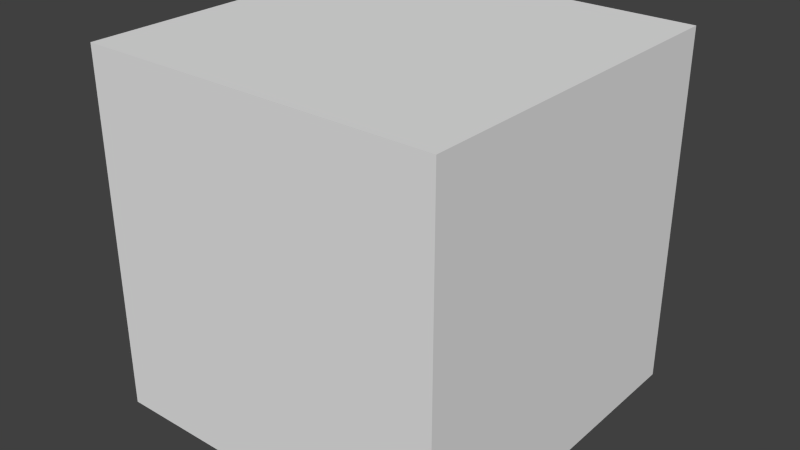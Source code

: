# Source: construct_welder.blend  (saved by Blender 2.72.0; exported with 4.5.12 LTS)
import bpy
from mathutils import Matrix  # noqa: F401  (used for matrix-valued properties, if any)

bpy.ops.wm.read_factory_settings(use_empty=True)
scene = bpy.context.scene
scene.name = 'Scene'

# ---- collections
col_collection_1 = bpy.data.collections.new('Collection 1'); scene.collection.children.link(col_collection_1)

# ---- materials (node trees are filled in below, after node groups)
mat_material = bpy.data.materials.new('Material')
mat_material.alpha_threshold = 0.0
mat_material.use_transparent_shadow = False
mat_material.roughness = 0.5
mat_material.line_color = (0.0, 0.0, 0.0, 1.0)

# ---- material node trees

# ---- world
world_world = bpy.data.worlds.new('World'); scene.world = world_world
world_world.color = (0.05088, 0.05088, 0.05088)
world_world.use_sun_shadow = False
world_world.sun_shadow_jitter_overblur = 0.0
world_world.cycles.sampling_method = 'MANUAL'
world_world.cycles.sample_map_resolution = 256

# ---- meshes
me_cube_003 = bpy.data.meshes.new('Cube.003')
me_cube_003.from_pydata([(-1.104, -1.0, -0.9836), (-1.104, 1.0, -0.9836), (0.896, 1.0, -0.9836), (0.896, -1.0, -0.9836), (-0.4545, -0.3505, 0.3364), (-0.4545, 0.3505, 0.3364), (0.2464, 0.3505, 0.3364), (0.2464, -0.3505, 0.3364), (-0.4545, -0.3505, 0.9715), (-0.4545, 0.3505, 0.9715), (0.2464, 0.3505, 0.9715), (0.2464, -0.3505, 0.9715), (0.4558, 0.3505, 0.3364), (0.4558, -0.3505, 0.3364), (0.4558, 0.3505, 0.9715), (0.4558, -0.3505, 0.9715), (0.4558, 0.0, 0.3364), (0.4558, 0.0, 0.9715), (0.4558, -0.3505, 0.6539), (0.4558, 0.3505, 0.6539), (0.4558, 0.0, 0.6539), (0.4558, -0.1752, 0.3364), (0.4558, 0.3505, 0.8127), (0.4558, 0.1752, 0.9715), (0.4558, -0.3505, 0.4951), (0.4558, 0.0, 0.8127), (0.4558, 0.0, 0.4951), (0.4558, -0.1752, 0.6539), (0.4558, 0.1752, 0.6539), (0.4558, 0.1752, 0.8127), (0.4558, -0.1752, 0.4951), (0.7234, 0.0, 0.6539), (0.7234, 0.0, 0.8127), (0.7234, 0.0, 0.4951), (0.7234, -0.1752, 0.6539), (0.7234, 0.1752, 0.6539), (1.092, 0.0, 0.267), (1.092, 0.0, 1.041), (1.092, -0.427, 0.6539), (1.092, 0.427, 0.6539), (1.092, -0.2135, 0.267), (1.092, 0.427, 0.8474), (1.092, 0.2135, 1.041), (1.092, -0.427, 0.4605), (1.092, 0.0, 0.8474), (1.092, 0.0, 0.4605), (1.092, -0.2135, 0.6539), (1.092, 0.2135, 0.6539), (1.092, 0.2135, 0.8474), (1.092, -0.2135, 0.4605), (-1.104, -1.053, -0.9635), (0.896, -1.053, -0.9635), (-0.4545, -0.4033, 0.3565), (0.2464, -0.4033, 0.3565), (-1.104, 1.053, -0.9635), (0.896, 1.053, -0.9635), (-0.4545, 0.4033, 0.3565), (0.2464, 0.4033, 0.3565)], [], [(4, 5, 1, 0), (2, 1, 54, 55), (6, 7, 3, 2), (0, 3, 51, 50), (0, 1, 2, 3), (4, 7, 11, 8), (11, 10, 9, 8), (6, 10, 14, 22, 19, 12), (6, 5, 9, 10), (5, 4, 8, 9), (29, 22, 14, 23), (11, 7, 13, 24, 18, 15), (10, 11, 15, 17, 23, 14), (7, 6, 12, 16, 21, 13), (25, 27, 34, 32), (30, 26, 20, 27), (26, 28, 35, 33), (30, 21, 40, 49), (20, 28, 29, 25), (26, 30, 49, 45), (18, 27, 25, 17, 15), (16, 26, 45, 36), (13, 21, 30, 24), (18, 24, 43, 38), (16, 12, 19, 28, 26), (34, 31, 32), (33, 35, 31), (27, 20, 31, 34), (20, 25, 32, 31), (28, 20, 31, 35), (20, 26, 33, 31), (44, 48, 42, 37), (47, 39, 41, 48), (43, 49, 46, 38), (40, 36, 45, 49), (19, 22, 41, 39), (25, 29, 48, 44), (29, 23, 42, 48), (23, 17, 37, 42), (24, 30, 49, 43), (30, 27, 46, 49), (21, 16, 36, 40), (22, 29, 48, 41), (27, 18, 38, 46), (29, 28, 47, 48), (17, 25, 44, 37), (28, 19, 39, 47), (53, 52, 50, 51), (7, 4, 52, 53), (3, 7, 53, 51), (4, 0, 50, 52), (56, 57, 55, 54), (6, 2, 55, 57), (5, 6, 57, 56), (1, 5, 56, 54)])
me_cube_003.use_remesh_preserve_volume = False
me_cube_003.use_remesh_preserve_attributes = False
me_cube_003.use_mirror_vertex_groups = False
me_cube_003.update()
me_cube = bpy.data.meshes.new('Cube')
me_cube.from_pydata([(1.0, 1.0, -1.0), (1.0, -1.0, -1.0), (-1.0, -1.0, -1.0), (-1.0, 1.0, -1.0), (1.0, 1.0, 1.0), (1.0, -1.0, 1.0), (-1.0, -1.0, 1.0), (-1.0, 1.0, 1.0)], [], [(0, 1, 2, 3), (4, 7, 6, 5), (0, 4, 5, 1), (1, 5, 6, 2), (2, 6, 7, 3), (4, 0, 3, 7)])
me_cube.materials.append(mat_material)
me_cube.use_remesh_preserve_volume = False
me_cube.use_remesh_preserve_attributes = False
me_cube.use_mirror_vertex_groups = False
me_cube.update()

# ---- objects
ob_cube_001 = bpy.data.objects.new('Cube.001', me_cube_003)
ob_cube = bpy.data.objects.new('Cube', me_cube)

# ---- transforms, parenting, visibility, modifiers, constraints
ob_cube_001.location = (0.0, 0.0, 0.0)
ob_cube_001.scale = (0.8844, 0.8844, 0.8844)
ob_cube_001.lineart.crease_threshold = 0.0
ob_cube.location = (0.0, 0.0, 0.0)
ob_cube.lock_rotations_4d = False
ob_cube.empty_display_type = 'ARROWS'
ob_cube.hide_viewport = True
ob_cube.lineart.crease_threshold = 0.0

# ---- collection membership
col_collection_1.objects.link(ob_cube_001)
col_collection_1.objects.link(ob_cube)

# ---- scene / render settings (as saved in the file)
scene.frame_start = 1; scene.frame_end = 250; scene.frame_set(1)
scene.render.engine = 'BLENDER_EEVEE_NEXT'
scene.render.resolution_percentage = 50
scene.render.dither_intensity = 0.0
scene.cycles.use_denoising = False
scene.cycles.samples = 10
scene.cycles.sampling_pattern = 'TABULATED_SOBOL'
scene.cycles.light_sampling_threshold = 0.0
scene.cycles.use_adaptive_sampling = False
scene.cycles.use_light_tree = False
scene.cycles.blur_glossy = 0.0
scene.cycles.pixel_filter_type = 'GAUSSIAN'
scene.cycles.sample_clamp_indirect = 0.0
scene.view_settings.view_transform = 'Standard'
bpy.context.view_layer.update()

# ---- added for rendering (the .blend has no active camera and no usable light): camera, sun
cam_auto = bpy.data.cameras.new('AutoCamera')
cam_auto.lens = 50.0
cam_auto.sensor_width = 36.0
cam_auto.clip_end = 1000.0
ob_auto_camera = bpy.data.objects.new('AutoCamera', cam_auto)
scene.collection.objects.link(ob_auto_camera)
ob_auto_camera.location = (3.20507, -3.84609, 2.56406)
ob_auto_camera.rotation_euler = (1.09748, -7.21219e-08, 0.694738)
scene.camera = ob_auto_camera
light_auto_sun = bpy.data.lights.new('AutoSun', 'SUN')
light_auto_sun.energy = 3.0
light_auto_sun.angle = 0.0523599
ob_auto_sun = bpy.data.objects.new('AutoSun', light_auto_sun)
scene.collection.objects.link(ob_auto_sun)
ob_auto_sun.rotation_euler = (0.872665, 0.174533, 0.523599)
bpy.context.view_layer.update()
